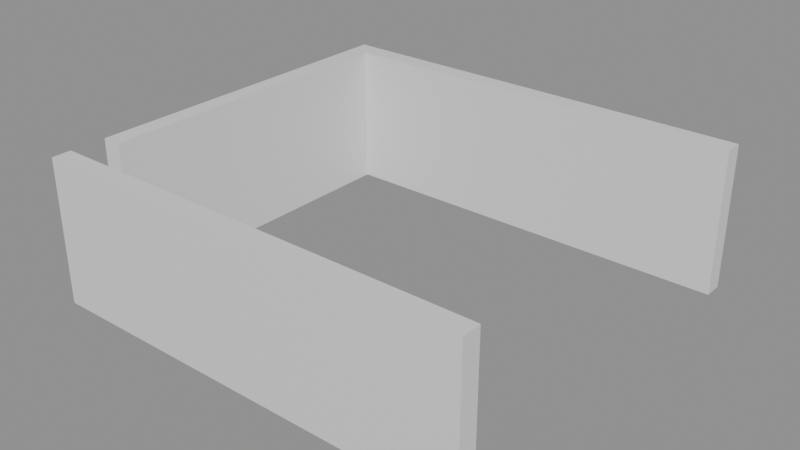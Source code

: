 # Source: building_lego.blend  (saved by Blender 5.0.119; exported with 4.5.12 LTS)
import bpy
from mathutils import Matrix  # noqa: F401  (used for matrix-valued properties, if any)

bpy.ops.wm.read_factory_settings(use_empty=True)
scene = bpy.context.scene
scene.name = 'Scene'

# ---- collections
col_01_paredes_externas = bpy.data.collections.new('01_Paredes_Externas'); scene.collection.children.link(col_01_paredes_externas)

# ---- materials (node trees are filled in below, after node groups)
mat_mat_parede_externa = bpy.data.materials.new('Mat_Parede_Externa')

# ---- material node trees
mat_mat_parede_externa.use_nodes = True; mat_mat_parede_externa.node_tree.nodes.clear()
_N = mat_mat_parede_externa.node_tree.nodes; _L = mat_mat_parede_externa.node_tree.links
n0 = _N.new('ShaderNodeBsdfPrincipled'); n0.name = 'BSDF - Pré-fundamentado'; n0.location = (-200, 100)
n1 = _N.new('ShaderNodeOutputMaterial'); n1.name = 'Saída de material'; n1.location = (200, 100)
_L.new(n0.outputs[0], n1.inputs[0])
n1.is_active_output = True

# ---- meshes
me_bloco_dungeon_wall_4560_2964_z_5 = bpy.data.meshes.new('Bloco_dungeon_wall_4560_2964_z-5')
me_bloco_dungeon_wall_4560_2964_z_5.from_pydata([(-0.5, -0.175, -1.32), (0.5, -0.175, -1.32), (0.5, 0.175, -1.32), (-0.5, 0.175, -1.32), (-0.5, -0.175, 1.32), (0.5, -0.175, 1.32), (0.5, 0.175, 1.32), (-0.5, 0.175, 1.32)], [], [(0, 1, 2, 3), (4, 7, 6, 5), (0, 4, 5, 1), (2, 6, 7, 3), (0, 3, 7, 4), (1, 5, 6, 2)])
me_bloco_dungeon_wall_4560_2964_z_5.materials.append(mat_mat_parede_externa)
me_bloco_dungeon_wall_4560_2964_z_5.update()
me_bloco_dungeon_wall_4561_2964_z_5 = bpy.data.meshes.new('Bloco_dungeon_wall_4561_2964_z-5')
me_bloco_dungeon_wall_4561_2964_z_5.from_pydata([(-0.5, -0.175, -1.32), (0.5, -0.175, -1.32), (0.5, 0.175, -1.32), (-0.5, 0.175, -1.32), (-0.5, -0.175, 1.32), (0.5, -0.175, 1.32), (0.5, 0.175, 1.32), (-0.5, 0.175, 1.32)], [], [(0, 1, 2, 3), (4, 7, 6, 5), (0, 4, 5, 1), (2, 6, 7, 3), (0, 3, 7, 4), (1, 5, 6, 2)])
me_bloco_dungeon_wall_4561_2964_z_5.materials.append(mat_mat_parede_externa)
me_bloco_dungeon_wall_4561_2964_z_5.update()
me_bloco_dungeon_wall_4562_2964_z_5 = bpy.data.meshes.new('Bloco_dungeon_wall_4562_2964_z-5')
me_bloco_dungeon_wall_4562_2964_z_5.from_pydata([(-0.5, -0.175, -1.32), (0.5, -0.175, -1.32), (0.5, 0.175, -1.32), (-0.5, 0.175, -1.32), (-0.5, -0.175, 1.32), (0.5, -0.175, 1.32), (0.5, 0.175, 1.32), (-0.5, 0.175, 1.32)], [], [(0, 1, 2, 3), (4, 7, 6, 5), (0, 4, 5, 1), (2, 6, 7, 3), (0, 3, 7, 4), (1, 5, 6, 2)])
me_bloco_dungeon_wall_4562_2964_z_5.materials.append(mat_mat_parede_externa)
me_bloco_dungeon_wall_4562_2964_z_5.update()
me_bloco_dungeon_wall_4563_2964_z_5 = bpy.data.meshes.new('Bloco_dungeon_wall_4563_2964_z-5')
me_bloco_dungeon_wall_4563_2964_z_5.from_pydata([(-0.5, -0.175, -1.32), (0.5, -0.175, -1.32), (0.5, 0.175, -1.32), (-0.5, 0.175, -1.32), (-0.5, -0.175, 1.32), (0.5, -0.175, 1.32), (0.5, 0.175, 1.32), (-0.5, 0.175, 1.32)], [], [(0, 1, 2, 3), (4, 7, 6, 5), (0, 4, 5, 1), (2, 6, 7, 3), (0, 3, 7, 4), (1, 5, 6, 2)])
me_bloco_dungeon_wall_4563_2964_z_5.materials.append(mat_mat_parede_externa)
me_bloco_dungeon_wall_4563_2964_z_5.update()
me_bloco_dungeon_wall_4564_2964_z_5 = bpy.data.meshes.new('Bloco_dungeon_wall_4564_2964_z-5')
me_bloco_dungeon_wall_4564_2964_z_5.from_pydata([(-0.5, -0.175, -1.32), (0.5, -0.175, -1.32), (0.5, 0.175, -1.32), (-0.5, 0.175, -1.32), (-0.5, -0.175, 1.32), (0.5, -0.175, 1.32), (0.5, 0.175, 1.32), (-0.5, 0.175, 1.32)], [], [(0, 1, 2, 3), (4, 7, 6, 5), (0, 4, 5, 1), (2, 6, 7, 3), (0, 3, 7, 4), (1, 5, 6, 2)])
me_bloco_dungeon_wall_4564_2964_z_5.materials.append(mat_mat_parede_externa)
me_bloco_dungeon_wall_4564_2964_z_5.update()
me_bloco_dungeon_wall_4565_2964_z_5 = bpy.data.meshes.new('Bloco_dungeon_wall_4565_2964_z-5')
me_bloco_dungeon_wall_4565_2964_z_5.from_pydata([(-0.5, -0.175, -1.32), (0.5, -0.175, -1.32), (0.5, 0.175, -1.32), (-0.5, 0.175, -1.32), (-0.5, -0.175, 1.32), (0.5, -0.175, 1.32), (0.5, 0.175, 1.32), (-0.5, 0.175, 1.32)], [], [(0, 1, 2, 3), (4, 7, 6, 5), (0, 4, 5, 1), (2, 6, 7, 3), (0, 3, 7, 4), (1, 5, 6, 2)])
me_bloco_dungeon_wall_4565_2964_z_5.materials.append(mat_mat_parede_externa)
me_bloco_dungeon_wall_4565_2964_z_5.update()
me_bloco_dungeon_wall_4566_2964_z_5 = bpy.data.meshes.new('Bloco_dungeon_wall_4566_2964_z-5')
me_bloco_dungeon_wall_4566_2964_z_5.from_pydata([(-0.5, -0.175, -1.32), (0.5, -0.175, -1.32), (0.5, 0.175, -1.32), (-0.5, 0.175, -1.32), (-0.5, -0.175, 1.32), (0.5, -0.175, 1.32), (0.5, 0.175, 1.32), (-0.5, 0.175, 1.32)], [], [(0, 1, 2, 3), (4, 7, 6, 5), (0, 4, 5, 1), (2, 6, 7, 3), (0, 3, 7, 4), (1, 5, 6, 2)])
me_bloco_dungeon_wall_4566_2964_z_5.materials.append(mat_mat_parede_externa)
me_bloco_dungeon_wall_4566_2964_z_5.update()
me_bloco_dungeon_wall_4567_2964_z_5 = bpy.data.meshes.new('Bloco_dungeon_wall_4567_2964_z-5')
me_bloco_dungeon_wall_4567_2964_z_5.from_pydata([(-0.5, -0.175, -1.32), (0.5, -0.175, -1.32), (0.5, 0.175, -1.32), (-0.5, 0.175, -1.32), (-0.5, -0.175, 1.32), (0.5, -0.175, 1.32), (0.5, 0.175, 1.32), (-0.5, 0.175, 1.32)], [], [(0, 1, 2, 3), (4, 7, 6, 5), (0, 4, 5, 1), (2, 6, 7, 3), (0, 3, 7, 4), (1, 5, 6, 2)])
me_bloco_dungeon_wall_4567_2964_z_5.materials.append(mat_mat_parede_externa)
me_bloco_dungeon_wall_4567_2964_z_5.update()
me_bloco_dungeon_wall_4560_2971_z_5 = bpy.data.meshes.new('Bloco_dungeon_wall_4560_2971_z-5')
me_bloco_dungeon_wall_4560_2971_z_5.from_pydata([(-0.5, -0.175, -1.32), (0.5, -0.175, -1.32), (0.5, 0.175, -1.32), (-0.5, 0.175, -1.32), (-0.5, -0.175, 1.32), (0.5, -0.175, 1.32), (0.5, 0.175, 1.32), (-0.5, 0.175, 1.32)], [], [(0, 1, 2, 3), (4, 7, 6, 5), (0, 4, 5, 1), (2, 6, 7, 3), (0, 3, 7, 4), (1, 5, 6, 2)])
me_bloco_dungeon_wall_4560_2971_z_5.materials.append(mat_mat_parede_externa)
me_bloco_dungeon_wall_4560_2971_z_5.update()
me_bloco_dungeon_wall_4561_2971_z_5 = bpy.data.meshes.new('Bloco_dungeon_wall_4561_2971_z-5')
me_bloco_dungeon_wall_4561_2971_z_5.from_pydata([(-0.5, -0.175, -1.32), (0.5, -0.175, -1.32), (0.5, 0.175, -1.32), (-0.5, 0.175, -1.32), (-0.5, -0.175, 1.32), (0.5, -0.175, 1.32), (0.5, 0.175, 1.32), (-0.5, 0.175, 1.32)], [], [(0, 1, 2, 3), (4, 7, 6, 5), (0, 4, 5, 1), (2, 6, 7, 3), (0, 3, 7, 4), (1, 5, 6, 2)])
me_bloco_dungeon_wall_4561_2971_z_5.materials.append(mat_mat_parede_externa)
me_bloco_dungeon_wall_4561_2971_z_5.update()
me_bloco_dungeon_wall_4562_2971_z_5 = bpy.data.meshes.new('Bloco_dungeon_wall_4562_2971_z-5')
me_bloco_dungeon_wall_4562_2971_z_5.from_pydata([(-0.5, -0.175, -1.32), (0.5, -0.175, -1.32), (0.5, 0.175, -1.32), (-0.5, 0.175, -1.32), (-0.5, -0.175, 1.32), (0.5, -0.175, 1.32), (0.5, 0.175, 1.32), (-0.5, 0.175, 1.32)], [], [(0, 1, 2, 3), (4, 7, 6, 5), (0, 4, 5, 1), (2, 6, 7, 3), (0, 3, 7, 4), (1, 5, 6, 2)])
me_bloco_dungeon_wall_4562_2971_z_5.materials.append(mat_mat_parede_externa)
me_bloco_dungeon_wall_4562_2971_z_5.update()
me_bloco_dungeon_wall_4563_2971_z_5 = bpy.data.meshes.new('Bloco_dungeon_wall_4563_2971_z-5')
me_bloco_dungeon_wall_4563_2971_z_5.from_pydata([(-0.5, -0.175, -1.32), (0.5, -0.175, -1.32), (0.5, 0.175, -1.32), (-0.5, 0.175, -1.32), (-0.5, -0.175, 1.32), (0.5, -0.175, 1.32), (0.5, 0.175, 1.32), (-0.5, 0.175, 1.32)], [], [(0, 1, 2, 3), (4, 7, 6, 5), (0, 4, 5, 1), (2, 6, 7, 3), (0, 3, 7, 4), (1, 5, 6, 2)])
me_bloco_dungeon_wall_4563_2971_z_5.materials.append(mat_mat_parede_externa)
me_bloco_dungeon_wall_4563_2971_z_5.update()
me_bloco_dungeon_wall_4564_2971_z_5 = bpy.data.meshes.new('Bloco_dungeon_wall_4564_2971_z-5')
me_bloco_dungeon_wall_4564_2971_z_5.from_pydata([(-0.5, -0.175, -1.32), (0.5, -0.175, -1.32), (0.5, 0.175, -1.32), (-0.5, 0.175, -1.32), (-0.5, -0.175, 1.32), (0.5, -0.175, 1.32), (0.5, 0.175, 1.32), (-0.5, 0.175, 1.32)], [], [(0, 1, 2, 3), (4, 7, 6, 5), (0, 4, 5, 1), (2, 6, 7, 3), (0, 3, 7, 4), (1, 5, 6, 2)])
me_bloco_dungeon_wall_4564_2971_z_5.materials.append(mat_mat_parede_externa)
me_bloco_dungeon_wall_4564_2971_z_5.update()
me_bloco_dungeon_wall_4565_2971_z_5 = bpy.data.meshes.new('Bloco_dungeon_wall_4565_2971_z-5')
me_bloco_dungeon_wall_4565_2971_z_5.from_pydata([(-0.5, -0.175, -1.32), (0.5, -0.175, -1.32), (0.5, 0.175, -1.32), (-0.5, 0.175, -1.32), (-0.5, -0.175, 1.32), (0.5, -0.175, 1.32), (0.5, 0.175, 1.32), (-0.5, 0.175, 1.32)], [], [(0, 1, 2, 3), (4, 7, 6, 5), (0, 4, 5, 1), (2, 6, 7, 3), (0, 3, 7, 4), (1, 5, 6, 2)])
me_bloco_dungeon_wall_4565_2971_z_5.materials.append(mat_mat_parede_externa)
me_bloco_dungeon_wall_4565_2971_z_5.update()
me_bloco_dungeon_wall_4566_2971_z_5 = bpy.data.meshes.new('Bloco_dungeon_wall_4566_2971_z-5')
me_bloco_dungeon_wall_4566_2971_z_5.from_pydata([(-0.5, -0.175, -1.32), (0.5, -0.175, -1.32), (0.5, 0.175, -1.32), (-0.5, 0.175, -1.32), (-0.5, -0.175, 1.32), (0.5, -0.175, 1.32), (0.5, 0.175, 1.32), (-0.5, 0.175, 1.32)], [], [(0, 1, 2, 3), (4, 7, 6, 5), (0, 4, 5, 1), (2, 6, 7, 3), (0, 3, 7, 4), (1, 5, 6, 2)])
me_bloco_dungeon_wall_4566_2971_z_5.materials.append(mat_mat_parede_externa)
me_bloco_dungeon_wall_4566_2971_z_5.update()
me_bloco_dungeon_wall_4567_2971_z_5 = bpy.data.meshes.new('Bloco_dungeon_wall_4567_2971_z-5')
me_bloco_dungeon_wall_4567_2971_z_5.from_pydata([(-0.5, -0.175, -1.32), (0.5, -0.175, -1.32), (0.5, 0.175, -1.32), (-0.5, 0.175, -1.32), (-0.5, -0.175, 1.32), (0.5, -0.175, 1.32), (0.5, 0.175, 1.32), (-0.5, 0.175, 1.32)], [], [(0, 1, 2, 3), (4, 7, 6, 5), (0, 4, 5, 1), (2, 6, 7, 3), (0, 3, 7, 4), (1, 5, 6, 2)])
me_bloco_dungeon_wall_4567_2971_z_5.materials.append(mat_mat_parede_externa)
me_bloco_dungeon_wall_4567_2971_z_5.update()
me_bloco_dungeon_wall_4560_2965_z_5 = bpy.data.meshes.new('Bloco_dungeon_wall_4560_2965_z-5')
me_bloco_dungeon_wall_4560_2965_z_5.from_pydata([(-0.175, -0.5, -1.32), (0.175, -0.5, -1.32), (0.175, 0.5, -1.32), (-0.175, 0.5, -1.32), (-0.175, -0.5, 1.32), (0.175, -0.5, 1.32), (0.175, 0.5, 1.32), (-0.175, 0.5, 1.32)], [], [(0, 1, 2, 3), (4, 7, 6, 5), (0, 4, 5, 1), (2, 6, 7, 3), (0, 3, 7, 4), (1, 5, 6, 2)])
me_bloco_dungeon_wall_4560_2965_z_5.materials.append(mat_mat_parede_externa)
me_bloco_dungeon_wall_4560_2965_z_5.update()
me_bloco_dungeon_wall_4560_2966_z_5 = bpy.data.meshes.new('Bloco_dungeon_wall_4560_2966_z-5')
me_bloco_dungeon_wall_4560_2966_z_5.from_pydata([(-0.175, -0.5, -1.32), (0.175, -0.5, -1.32), (0.175, 0.5, -1.32), (-0.175, 0.5, -1.32), (-0.175, -0.5, 1.32), (0.175, -0.5, 1.32), (0.175, 0.5, 1.32), (-0.175, 0.5, 1.32)], [], [(0, 1, 2, 3), (4, 7, 6, 5), (0, 4, 5, 1), (2, 6, 7, 3), (0, 3, 7, 4), (1, 5, 6, 2)])
me_bloco_dungeon_wall_4560_2966_z_5.materials.append(mat_mat_parede_externa)
me_bloco_dungeon_wall_4560_2966_z_5.update()
me_bloco_dungeon_wall_4560_2967_z_5 = bpy.data.meshes.new('Bloco_dungeon_wall_4560_2967_z-5')
me_bloco_dungeon_wall_4560_2967_z_5.from_pydata([(-0.175, -0.5, -1.32), (0.175, -0.5, -1.32), (0.175, 0.5, -1.32), (-0.175, 0.5, -1.32), (-0.175, -0.5, 1.32), (0.175, -0.5, 1.32), (0.175, 0.5, 1.32), (-0.175, 0.5, 1.32)], [], [(0, 1, 2, 3), (4, 7, 6, 5), (0, 4, 5, 1), (2, 6, 7, 3), (0, 3, 7, 4), (1, 5, 6, 2)])
me_bloco_dungeon_wall_4560_2967_z_5.materials.append(mat_mat_parede_externa)
me_bloco_dungeon_wall_4560_2967_z_5.update()
me_bloco_dungeon_wall_4560_2968_z_5 = bpy.data.meshes.new('Bloco_dungeon_wall_4560_2968_z-5')
me_bloco_dungeon_wall_4560_2968_z_5.from_pydata([(-0.175, -0.5, -1.32), (0.175, -0.5, -1.32), (0.175, 0.5, -1.32), (-0.175, 0.5, -1.32), (-0.175, -0.5, 1.32), (0.175, -0.5, 1.32), (0.175, 0.5, 1.32), (-0.175, 0.5, 1.32)], [], [(0, 1, 2, 3), (4, 7, 6, 5), (0, 4, 5, 1), (2, 6, 7, 3), (0, 3, 7, 4), (1, 5, 6, 2)])
me_bloco_dungeon_wall_4560_2968_z_5.materials.append(mat_mat_parede_externa)
me_bloco_dungeon_wall_4560_2968_z_5.update()
me_bloco_dungeon_wall_4560_2969_z_5 = bpy.data.meshes.new('Bloco_dungeon_wall_4560_2969_z-5')
me_bloco_dungeon_wall_4560_2969_z_5.from_pydata([(-0.175, -0.5, -1.32), (0.175, -0.5, -1.32), (0.175, 0.5, -1.32), (-0.175, 0.5, -1.32), (-0.175, -0.5, 1.32), (0.175, -0.5, 1.32), (0.175, 0.5, 1.32), (-0.175, 0.5, 1.32)], [], [(0, 1, 2, 3), (4, 7, 6, 5), (0, 4, 5, 1), (2, 6, 7, 3), (0, 3, 7, 4), (1, 5, 6, 2)])
me_bloco_dungeon_wall_4560_2969_z_5.materials.append(mat_mat_parede_externa)
me_bloco_dungeon_wall_4560_2969_z_5.update()
me_bloco_dungeon_wall_4560_2970_z_5 = bpy.data.meshes.new('Bloco_dungeon_wall_4560_2970_z-5')
me_bloco_dungeon_wall_4560_2970_z_5.from_pydata([(-0.175, -0.5, -1.32), (0.175, -0.5, -1.32), (0.175, 0.5, -1.32), (-0.175, 0.5, -1.32), (-0.175, -0.5, 1.32), (0.175, -0.5, 1.32), (0.175, 0.5, 1.32), (-0.175, 0.5, 1.32)], [], [(0, 1, 2, 3), (4, 7, 6, 5), (0, 4, 5, 1), (2, 6, 7, 3), (0, 3, 7, 4), (1, 5, 6, 2)])
me_bloco_dungeon_wall_4560_2970_z_5.materials.append(mat_mat_parede_externa)
me_bloco_dungeon_wall_4560_2970_z_5.update()

# ---- objects
ob_parede_externa_norte_y2964_x4560_4567 = bpy.data.objects.new('Parede_Externa_Norte_Y2964_X4560_4567', None)
ob_bloco_dungeon_wall_4560_2964_z_5 = bpy.data.objects.new('Bloco_dungeon_wall_4560_2964_z-5', me_bloco_dungeon_wall_4560_2964_z_5)
ob_bloco_dungeon_wall_4561_2964_z_5 = bpy.data.objects.new('Bloco_dungeon_wall_4561_2964_z-5', me_bloco_dungeon_wall_4561_2964_z_5)
ob_bloco_dungeon_wall_4562_2964_z_5 = bpy.data.objects.new('Bloco_dungeon_wall_4562_2964_z-5', me_bloco_dungeon_wall_4562_2964_z_5)
ob_bloco_dungeon_wall_4563_2964_z_5 = bpy.data.objects.new('Bloco_dungeon_wall_4563_2964_z-5', me_bloco_dungeon_wall_4563_2964_z_5)
ob_bloco_dungeon_wall_4564_2964_z_5 = bpy.data.objects.new('Bloco_dungeon_wall_4564_2964_z-5', me_bloco_dungeon_wall_4564_2964_z_5)
ob_bloco_dungeon_wall_4565_2964_z_5 = bpy.data.objects.new('Bloco_dungeon_wall_4565_2964_z-5', me_bloco_dungeon_wall_4565_2964_z_5)
ob_bloco_dungeon_wall_4566_2964_z_5 = bpy.data.objects.new('Bloco_dungeon_wall_4566_2964_z-5', me_bloco_dungeon_wall_4566_2964_z_5)
ob_bloco_dungeon_wall_4567_2964_z_5 = bpy.data.objects.new('Bloco_dungeon_wall_4567_2964_z-5', me_bloco_dungeon_wall_4567_2964_z_5)
ob_parede_externa_sul_y2971_x4560_4567 = bpy.data.objects.new('Parede_Externa_Sul_Y2971_X4560_4567', None)
ob_bloco_dungeon_wall_4560_2971_z_5 = bpy.data.objects.new('Bloco_dungeon_wall_4560_2971_z-5', me_bloco_dungeon_wall_4560_2971_z_5)
ob_bloco_dungeon_wall_4561_2971_z_5 = bpy.data.objects.new('Bloco_dungeon_wall_4561_2971_z-5', me_bloco_dungeon_wall_4561_2971_z_5)
ob_bloco_dungeon_wall_4562_2971_z_5 = bpy.data.objects.new('Bloco_dungeon_wall_4562_2971_z-5', me_bloco_dungeon_wall_4562_2971_z_5)
ob_bloco_dungeon_wall_4563_2971_z_5 = bpy.data.objects.new('Bloco_dungeon_wall_4563_2971_z-5', me_bloco_dungeon_wall_4563_2971_z_5)
ob_bloco_dungeon_wall_4564_2971_z_5 = bpy.data.objects.new('Bloco_dungeon_wall_4564_2971_z-5', me_bloco_dungeon_wall_4564_2971_z_5)
ob_bloco_dungeon_wall_4565_2971_z_5 = bpy.data.objects.new('Bloco_dungeon_wall_4565_2971_z-5', me_bloco_dungeon_wall_4565_2971_z_5)
ob_bloco_dungeon_wall_4566_2971_z_5 = bpy.data.objects.new('Bloco_dungeon_wall_4566_2971_z-5', me_bloco_dungeon_wall_4566_2971_z_5)
ob_bloco_dungeon_wall_4567_2971_z_5 = bpy.data.objects.new('Bloco_dungeon_wall_4567_2971_z-5', me_bloco_dungeon_wall_4567_2971_z_5)
ob_parede_externa_oeste_x4560_y2965_2970 = bpy.data.objects.new('Parede_Externa_Oeste_X4560_Y2965_2970', None)
ob_bloco_dungeon_wall_4560_2965_z_5 = bpy.data.objects.new('Bloco_dungeon_wall_4560_2965_z-5', me_bloco_dungeon_wall_4560_2965_z_5)
ob_bloco_dungeon_wall_4560_2966_z_5 = bpy.data.objects.new('Bloco_dungeon_wall_4560_2966_z-5', me_bloco_dungeon_wall_4560_2966_z_5)
ob_bloco_dungeon_wall_4560_2967_z_5 = bpy.data.objects.new('Bloco_dungeon_wall_4560_2967_z-5', me_bloco_dungeon_wall_4560_2967_z_5)
ob_bloco_dungeon_wall_4560_2968_z_5 = bpy.data.objects.new('Bloco_dungeon_wall_4560_2968_z-5', me_bloco_dungeon_wall_4560_2968_z_5)
ob_bloco_dungeon_wall_4560_2969_z_5 = bpy.data.objects.new('Bloco_dungeon_wall_4560_2969_z-5', me_bloco_dungeon_wall_4560_2969_z_5)
ob_bloco_dungeon_wall_4560_2970_z_5 = bpy.data.objects.new('Bloco_dungeon_wall_4560_2970_z-5', me_bloco_dungeon_wall_4560_2970_z_5)

# ---- transforms, parenting, visibility, modifiers, constraints
ob_parede_externa_norte_y2964_x4560_4567.location = (0.0, -3.5, 0.0)
ob_parede_externa_norte_y2964_x4560_4567.empty_display_type = 'CUBE'
ob_bloco_dungeon_wall_4560_2964_z_5.parent = ob_parede_externa_norte_y2964_x4560_4567
ob_bloco_dungeon_wall_4560_2964_z_5.matrix_parent_inverse = Matrix(((1.0, -0.0, 0.0, -0.0), (-0.0, 1.0, -0.0, 3.5), (0.0, -0.0, 1.0, -0.0), (-0.0, 0.0, -0.0, 1.0)))
ob_bloco_dungeon_wall_4560_2964_z_5.location = (-3.5, -3.825, 1.32)
ob_bloco_dungeon_wall_4561_2964_z_5.parent = ob_parede_externa_norte_y2964_x4560_4567
ob_bloco_dungeon_wall_4561_2964_z_5.matrix_parent_inverse = Matrix(((1.0, -0.0, 0.0, -0.0), (-0.0, 1.0, -0.0, 3.5), (0.0, -0.0, 1.0, -0.0), (-0.0, 0.0, -0.0, 1.0)))
ob_bloco_dungeon_wall_4561_2964_z_5.location = (-2.5, -3.825, 1.32)
ob_bloco_dungeon_wall_4562_2964_z_5.parent = ob_parede_externa_norte_y2964_x4560_4567
ob_bloco_dungeon_wall_4562_2964_z_5.matrix_parent_inverse = Matrix(((1.0, -0.0, 0.0, -0.0), (-0.0, 1.0, -0.0, 3.5), (0.0, -0.0, 1.0, -0.0), (-0.0, 0.0, -0.0, 1.0)))
ob_bloco_dungeon_wall_4562_2964_z_5.location = (-1.5, -3.825, 1.32)
ob_bloco_dungeon_wall_4563_2964_z_5.parent = ob_parede_externa_norte_y2964_x4560_4567
ob_bloco_dungeon_wall_4563_2964_z_5.matrix_parent_inverse = Matrix(((1.0, -0.0, 0.0, -0.0), (-0.0, 1.0, -0.0, 3.5), (0.0, -0.0, 1.0, -0.0), (-0.0, 0.0, -0.0, 1.0)))
ob_bloco_dungeon_wall_4563_2964_z_5.location = (-0.5, -3.825, 1.32)
ob_bloco_dungeon_wall_4564_2964_z_5.parent = ob_parede_externa_norte_y2964_x4560_4567
ob_bloco_dungeon_wall_4564_2964_z_5.matrix_parent_inverse = Matrix(((1.0, -0.0, 0.0, -0.0), (-0.0, 1.0, -0.0, 3.5), (0.0, -0.0, 1.0, -0.0), (-0.0, 0.0, -0.0, 1.0)))
ob_bloco_dungeon_wall_4564_2964_z_5.location = (0.5, -3.825, 1.32)
ob_bloco_dungeon_wall_4565_2964_z_5.parent = ob_parede_externa_norte_y2964_x4560_4567
ob_bloco_dungeon_wall_4565_2964_z_5.matrix_parent_inverse = Matrix(((1.0, -0.0, 0.0, -0.0), (-0.0, 1.0, -0.0, 3.5), (0.0, -0.0, 1.0, -0.0), (-0.0, 0.0, -0.0, 1.0)))
ob_bloco_dungeon_wall_4565_2964_z_5.location = (1.5, -3.825, 1.32)
ob_bloco_dungeon_wall_4566_2964_z_5.parent = ob_parede_externa_norte_y2964_x4560_4567
ob_bloco_dungeon_wall_4566_2964_z_5.matrix_parent_inverse = Matrix(((1.0, -0.0, 0.0, -0.0), (-0.0, 1.0, -0.0, 3.5), (0.0, -0.0, 1.0, -0.0), (-0.0, 0.0, -0.0, 1.0)))
ob_bloco_dungeon_wall_4566_2964_z_5.location = (2.5, -3.825, 1.32)
ob_bloco_dungeon_wall_4567_2964_z_5.parent = ob_parede_externa_norte_y2964_x4560_4567
ob_bloco_dungeon_wall_4567_2964_z_5.matrix_parent_inverse = Matrix(((1.0, -0.0, 0.0, -0.0), (-0.0, 1.0, -0.0, 3.5), (0.0, -0.0, 1.0, -0.0), (-0.0, 0.0, -0.0, 1.0)))
ob_bloco_dungeon_wall_4567_2964_z_5.location = (3.5, -3.825, 1.32)
ob_parede_externa_sul_y2971_x4560_4567.location = (0.0, 3.5, 0.0)
ob_parede_externa_sul_y2971_x4560_4567.empty_display_type = 'CUBE'
ob_bloco_dungeon_wall_4560_2971_z_5.parent = ob_parede_externa_sul_y2971_x4560_4567
ob_bloco_dungeon_wall_4560_2971_z_5.matrix_parent_inverse = Matrix(((1.0, -0.0, 0.0, -0.0), (-0.0, 1.0, -0.0, -3.5), (0.0, -0.0, 1.0, -0.0), (-0.0, 0.0, -0.0, 1.0)))
ob_bloco_dungeon_wall_4560_2971_z_5.location = (-3.5, 3.175, 1.32)
ob_bloco_dungeon_wall_4561_2971_z_5.parent = ob_parede_externa_sul_y2971_x4560_4567
ob_bloco_dungeon_wall_4561_2971_z_5.matrix_parent_inverse = Matrix(((1.0, -0.0, 0.0, -0.0), (-0.0, 1.0, -0.0, -3.5), (0.0, -0.0, 1.0, -0.0), (-0.0, 0.0, -0.0, 1.0)))
ob_bloco_dungeon_wall_4561_2971_z_5.location = (-2.5, 3.175, 1.32)
ob_bloco_dungeon_wall_4562_2971_z_5.parent = ob_parede_externa_sul_y2971_x4560_4567
ob_bloco_dungeon_wall_4562_2971_z_5.matrix_parent_inverse = Matrix(((1.0, -0.0, 0.0, -0.0), (-0.0, 1.0, -0.0, -3.5), (0.0, -0.0, 1.0, -0.0), (-0.0, 0.0, -0.0, 1.0)))
ob_bloco_dungeon_wall_4562_2971_z_5.location = (-1.5, 3.175, 1.32)
ob_bloco_dungeon_wall_4563_2971_z_5.parent = ob_parede_externa_sul_y2971_x4560_4567
ob_bloco_dungeon_wall_4563_2971_z_5.matrix_parent_inverse = Matrix(((1.0, -0.0, 0.0, -0.0), (-0.0, 1.0, -0.0, -3.5), (0.0, -0.0, 1.0, -0.0), (-0.0, 0.0, -0.0, 1.0)))
ob_bloco_dungeon_wall_4563_2971_z_5.location = (-0.5, 3.175, 1.32)
ob_bloco_dungeon_wall_4564_2971_z_5.parent = ob_parede_externa_sul_y2971_x4560_4567
ob_bloco_dungeon_wall_4564_2971_z_5.matrix_parent_inverse = Matrix(((1.0, -0.0, 0.0, -0.0), (-0.0, 1.0, -0.0, -3.5), (0.0, -0.0, 1.0, -0.0), (-0.0, 0.0, -0.0, 1.0)))
ob_bloco_dungeon_wall_4564_2971_z_5.location = (0.5, 3.175, 1.32)
ob_bloco_dungeon_wall_4565_2971_z_5.parent = ob_parede_externa_sul_y2971_x4560_4567
ob_bloco_dungeon_wall_4565_2971_z_5.matrix_parent_inverse = Matrix(((1.0, -0.0, 0.0, -0.0), (-0.0, 1.0, -0.0, -3.5), (0.0, -0.0, 1.0, -0.0), (-0.0, 0.0, -0.0, 1.0)))
ob_bloco_dungeon_wall_4565_2971_z_5.location = (1.5, 3.175, 1.32)
ob_bloco_dungeon_wall_4566_2971_z_5.parent = ob_parede_externa_sul_y2971_x4560_4567
ob_bloco_dungeon_wall_4566_2971_z_5.matrix_parent_inverse = Matrix(((1.0, -0.0, 0.0, -0.0), (-0.0, 1.0, -0.0, -3.5), (0.0, -0.0, 1.0, -0.0), (-0.0, 0.0, -0.0, 1.0)))
ob_bloco_dungeon_wall_4566_2971_z_5.location = (2.5, 3.175, 1.32)
ob_bloco_dungeon_wall_4567_2971_z_5.parent = ob_parede_externa_sul_y2971_x4560_4567
ob_bloco_dungeon_wall_4567_2971_z_5.matrix_parent_inverse = Matrix(((1.0, -0.0, 0.0, -0.0), (-0.0, 1.0, -0.0, -3.5), (0.0, -0.0, 1.0, -0.0), (-0.0, 0.0, -0.0, 1.0)))
ob_bloco_dungeon_wall_4567_2971_z_5.location = (3.5, 3.175, 1.32)
ob_parede_externa_oeste_x4560_y2965_2970.location = (-3.5, 0.0, 0.0)
ob_parede_externa_oeste_x4560_y2965_2970.empty_display_type = 'CUBE'
ob_bloco_dungeon_wall_4560_2965_z_5.parent = ob_parede_externa_oeste_x4560_y2965_2970
ob_bloco_dungeon_wall_4560_2965_z_5.matrix_parent_inverse = Matrix(((1.0, -0.0, 0.0, 3.5), (-0.0, 1.0, -0.0, 0.0), (0.0, -0.0, 1.0, -0.0), (-0.0, 0.0, -0.0, 1.0)))
ob_bloco_dungeon_wall_4560_2965_z_5.location = (-3.825, -2.5, 1.32)
ob_bloco_dungeon_wall_4560_2966_z_5.parent = ob_parede_externa_oeste_x4560_y2965_2970
ob_bloco_dungeon_wall_4560_2966_z_5.matrix_parent_inverse = Matrix(((1.0, -0.0, 0.0, 3.5), (-0.0, 1.0, -0.0, 0.0), (0.0, -0.0, 1.0, -0.0), (-0.0, 0.0, -0.0, 1.0)))
ob_bloco_dungeon_wall_4560_2966_z_5.location = (-3.825, -1.5, 1.32)
ob_bloco_dungeon_wall_4560_2967_z_5.parent = ob_parede_externa_oeste_x4560_y2965_2970
ob_bloco_dungeon_wall_4560_2967_z_5.matrix_parent_inverse = Matrix(((1.0, -0.0, 0.0, 3.5), (-0.0, 1.0, -0.0, 0.0), (0.0, -0.0, 1.0, -0.0), (-0.0, 0.0, -0.0, 1.0)))
ob_bloco_dungeon_wall_4560_2967_z_5.location = (-3.825, -0.5, 1.32)
ob_bloco_dungeon_wall_4560_2968_z_5.parent = ob_parede_externa_oeste_x4560_y2965_2970
ob_bloco_dungeon_wall_4560_2968_z_5.matrix_parent_inverse = Matrix(((1.0, -0.0, 0.0, 3.5), (-0.0, 1.0, -0.0, 0.0), (0.0, -0.0, 1.0, -0.0), (-0.0, 0.0, -0.0, 1.0)))
ob_bloco_dungeon_wall_4560_2968_z_5.location = (-3.825, 0.5, 1.32)
ob_bloco_dungeon_wall_4560_2969_z_5.parent = ob_parede_externa_oeste_x4560_y2965_2970
ob_bloco_dungeon_wall_4560_2969_z_5.matrix_parent_inverse = Matrix(((1.0, -0.0, 0.0, 3.5), (-0.0, 1.0, -0.0, 0.0), (0.0, -0.0, 1.0, -0.0), (-0.0, 0.0, -0.0, 1.0)))
ob_bloco_dungeon_wall_4560_2969_z_5.location = (-3.825, 1.5, 1.32)
ob_bloco_dungeon_wall_4560_2970_z_5.parent = ob_parede_externa_oeste_x4560_y2965_2970
ob_bloco_dungeon_wall_4560_2970_z_5.matrix_parent_inverse = Matrix(((1.0, -0.0, 0.0, 3.5), (-0.0, 1.0, -0.0, 0.0), (0.0, -0.0, 1.0, -0.0), (-0.0, 0.0, -0.0, 1.0)))
ob_bloco_dungeon_wall_4560_2970_z_5.location = (-3.825, 2.5, 1.32)

# ---- collection membership
col_01_paredes_externas.objects.link(ob_parede_externa_norte_y2964_x4560_4567)
col_01_paredes_externas.objects.link(ob_bloco_dungeon_wall_4560_2964_z_5)
col_01_paredes_externas.objects.link(ob_bloco_dungeon_wall_4561_2964_z_5)
col_01_paredes_externas.objects.link(ob_bloco_dungeon_wall_4562_2964_z_5)
col_01_paredes_externas.objects.link(ob_bloco_dungeon_wall_4563_2964_z_5)
col_01_paredes_externas.objects.link(ob_bloco_dungeon_wall_4564_2964_z_5)
col_01_paredes_externas.objects.link(ob_bloco_dungeon_wall_4565_2964_z_5)
col_01_paredes_externas.objects.link(ob_bloco_dungeon_wall_4566_2964_z_5)
col_01_paredes_externas.objects.link(ob_bloco_dungeon_wall_4567_2964_z_5)
col_01_paredes_externas.objects.link(ob_parede_externa_sul_y2971_x4560_4567)
col_01_paredes_externas.objects.link(ob_bloco_dungeon_wall_4560_2971_z_5)
col_01_paredes_externas.objects.link(ob_bloco_dungeon_wall_4561_2971_z_5)
col_01_paredes_externas.objects.link(ob_bloco_dungeon_wall_4562_2971_z_5)
col_01_paredes_externas.objects.link(ob_bloco_dungeon_wall_4563_2971_z_5)
col_01_paredes_externas.objects.link(ob_bloco_dungeon_wall_4564_2971_z_5)
col_01_paredes_externas.objects.link(ob_bloco_dungeon_wall_4565_2971_z_5)
col_01_paredes_externas.objects.link(ob_bloco_dungeon_wall_4566_2971_z_5)
col_01_paredes_externas.objects.link(ob_bloco_dungeon_wall_4567_2971_z_5)
col_01_paredes_externas.objects.link(ob_parede_externa_oeste_x4560_y2965_2970)
col_01_paredes_externas.objects.link(ob_bloco_dungeon_wall_4560_2965_z_5)
col_01_paredes_externas.objects.link(ob_bloco_dungeon_wall_4560_2966_z_5)
col_01_paredes_externas.objects.link(ob_bloco_dungeon_wall_4560_2967_z_5)
col_01_paredes_externas.objects.link(ob_bloco_dungeon_wall_4560_2968_z_5)
col_01_paredes_externas.objects.link(ob_bloco_dungeon_wall_4560_2969_z_5)
col_01_paredes_externas.objects.link(ob_bloco_dungeon_wall_4560_2970_z_5)

# ---- scene / render settings (as saved in the file)
scene.frame_start = 1; scene.frame_end = 250; scene.frame_set(1)
scene.render.engine = 'BLENDER_EEVEE_NEXT'
scene.render.bake_bias = 0.0
scene.render.bake_samples = 0
scene.cycles.sampling_pattern = 'TABULATED_SOBOL'
scene.eevee.use_volume_custom_range = False
bpy.context.view_layer.update()

# ---- added for rendering (the .blend has no active camera and no usable light): camera, sun + grey world if the file has none
cam_auto = bpy.data.cameras.new('AutoCamera')
cam_auto.lens = 50.0
cam_auto.sensor_width = 36.0
cam_auto.clip_end = 1000.0
ob_auto_camera = bpy.data.objects.new('AutoCamera', cam_auto)
scene.collection.objects.link(ob_auto_camera)
ob_auto_camera.location = (10.344, -12.7378, 9.5952)
ob_auto_camera.rotation_euler = (1.09748, -7.21219e-08, 0.694738)
scene.camera = ob_auto_camera
light_auto_sun = bpy.data.lights.new('AutoSun', 'SUN')
light_auto_sun.energy = 3.0
light_auto_sun.angle = 0.0523599
ob_auto_sun = bpy.data.objects.new('AutoSun', light_auto_sun)
scene.collection.objects.link(ob_auto_sun)
ob_auto_sun.rotation_euler = (0.872665, 0.174533, 0.523599)
if scene.world is None:
    world_auto = bpy.data.worlds.new('AutoWorld')
    world_auto.color = (0.3, 0.3, 0.3)
    scene.world = world_auto
bpy.context.view_layer.update()
